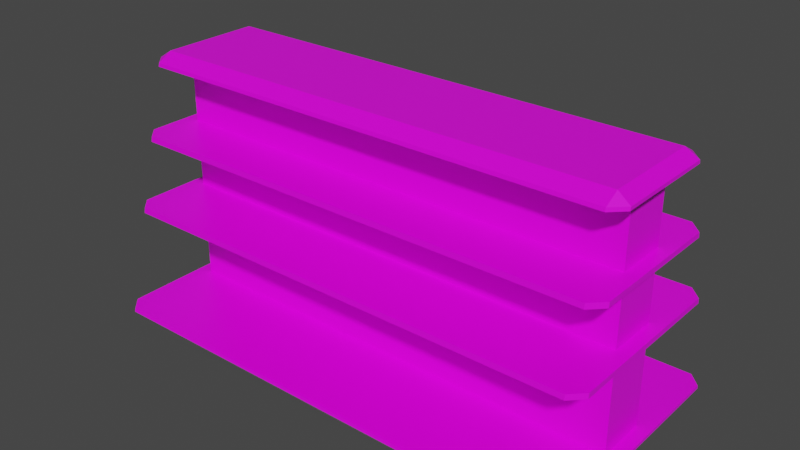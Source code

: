 # Source: Shelf.blend  (saved by Blender 2.93.21; exported with 4.5.12 LTS)
import bpy
from mathutils import Matrix  # noqa: F401  (used for matrix-valued properties, if any)

bpy.ops.wm.read_factory_settings(use_empty=True)
scene = bpy.context.scene
scene.name = 'Scene'

# ---- collections
col_collection = bpy.data.collections.new('Collection'); scene.collection.children.link(col_collection)

# ---- images (referenced by path relative to the original .blend; pixels are not part of the script)
import os
ASSET_DIR = os.environ.get("B2B_ASSET_DIR", "")  # directory of the original .blend (textures are referenced by path, not embedded)
HERE = os.path.dirname(os.path.abspath(__file__))  # packed textures are extracted next to this script under _unpacked/

def load_image(name, relpath, width, height, colorspace="sRGB"):
    """Load a texture the original file referenced (path relative to the .blend, or extracted next to this script)."""
    p = next((c for c in (os.path.join(HERE, relpath), os.path.join(ASSET_DIR, relpath)) if relpath and os.path.exists(c)), "")
    if p:
        img = bpy.data.images.load(p, check_existing=True)
        img.name = name
    else:  # same state as the original file: an image datablock whose file is absent (Cycles renders it pink)
        img = bpy.data.images.new(name, width, height)
        img.source = "FILE"
        img.filepath = "//" + (relpath or name)
    img.colorspace_settings.name = colorspace
    return img
img_simplecolorpalette_png = load_image('SimpleColorPalette.png', 'SimpleColorPalette.png', 1024, 1024, 'sRGB')

# ---- materials (node trees are filled in below, after node groups)
mat_material = bpy.data.materials.new('Material')
mat_material.alpha_threshold = 0.0
mat_material.use_transparent_shadow = False
mat_material.line_color = (0.0, 0.0, 0.0, 1.0)

# ---- material node trees
mat_material.use_nodes = True; mat_material.node_tree.nodes.clear()
_N = mat_material.node_tree.nodes; _L = mat_material.node_tree.links
n0 = _N.new('ShaderNodeOutputMaterial'); n0.name = 'Material Output'; n0.location = (300, 300)
n1 = _N.new('ShaderNodeBsdfPrincipled'); n1.name = 'Principled BSDF'; n1.location = (10, 300)
n1.distribution = 'GGX'
n1.subsurface_method = 'BURLEY'
n1.inputs[2].default_value = 0.4
n1.inputs[3].default_value = 1.45
n1.inputs[27].default_value = (0.0, 0.0, 0.0, 1.0)
n1.inputs[28].default_value = 1.0
n2 = _N.new('ShaderNodeTexImage'); n2.name = 'Image Texture'; n2.location = (-280, 280)
n2.image = img_simplecolorpalette_png
n2.interpolation = 'Closest'
_L.new(n1.outputs[0], n0.inputs[0])
_L.new(n2.outputs[0], n1.inputs[0])
n0.is_active_output = True

# ---- world
world_world = bpy.data.worlds.new('World'); scene.world = world_world
world_world.use_nodes = True; world_world.node_tree.nodes.clear()
_N = world_world.node_tree.nodes; _L = world_world.node_tree.links
n0 = _N.new('ShaderNodeOutputWorld'); n0.name = 'World Output'; n0.location = (300, 300)
n1 = _N.new('ShaderNodeBackground'); n1.name = 'Background'; n1.location = (10, 300)
n1.inputs[0].default_value = (0.05088, 0.05088, 0.05088, 1.0)
_L.new(n1.outputs[0], n0.inputs[0])
n0.is_active_output = True
world_world.color = (0.05088, 0.05088, 0.05088)
world_world.use_sun_shadow = False
world_world.sun_shadow_jitter_overblur = 0.0

# ---- meshes
me_shelf = bpy.data.meshes.new('Shelf')
me_shelf.from_pydata([(-2.0, -0.8917, 0.02762), (-1.9, -0.4, 2.0), (-1.9, -0.5164, 1.934), (-2.0, -0.4153, 1.933), (-2.0, -0.8986, 0.0), (-1.9, -1.0, 0.0), (-2.0, -0.4222, 1.906), (-1.9, -0.5233, 1.907), (-1.9, -0.9931, 0.02763), (-1.895, -0.206, 1.353), (-1.895, -0.206, 0.8286), (-1.895, -0.206, 1.381), (-1.895, -0.206, 1.906), (-1.895, -0.206, 0.801), (-1.895, -0.206, 0.02762), (2.0, -0.8917, 0.02762), (1.9, -0.4, 2.0), (1.9, -0.5164, 1.934), (2.0, -0.4153, 1.933), (2.0, -0.8986, 0.0), (1.9, -1.0, 0.0), (2.0, -0.4222, 1.906), (1.9, -0.5233, 1.907), (1.9, -0.9931, 0.02763), (1.895, -0.206, 1.353), (1.895, -0.206, 0.8286), (1.895, -0.206, 1.381), (1.895, -0.206, 1.906), (1.895, -0.206, 0.801), (1.895, -0.206, 0.02762), (-2.0, 0.8917, 0.02762), (-1.9, 0.4, 2.0), (-1.9, 0.5164, 1.934), (-2.0, 0.4153, 1.933), (-2.0, 0.8986, 0.0), (-1.9, 1.0, 0.0), (-2.0, 0.4222, 1.906), (-1.9, 0.5233, 1.907), (-1.9, 0.9931, 0.02763), (-2.0, 0.0, 1.906), (-1.895, 0.206, 1.353), (-1.895, 0.206, 0.8286), (-1.895, 0.0, 0.8286), (-1.895, 0.0, 1.353), (-1.895, 0.206, 1.381), (-1.895, 0.206, 1.906), (-1.895, 0.0, 1.381), (-1.895, 0.0, 1.906), (-1.895, 0.206, 0.801), (-1.895, 0.206, 0.02762), (-1.895, 0.0, 0.801), (2.0, 0.8917, 0.02762), (1.9, 0.4, 2.0), (1.9, 0.5164, 1.934), (2.0, 0.4153, 1.933), (2.0, 0.8986, 0.0), (1.9, 1.0, 0.0), (2.0, 0.4222, 1.906), (1.9, 0.5233, 1.907), (1.9, 0.9931, 0.02763), (2.0, 0.0, 0.02762), (2.0, 0.0, 1.906), (0.0, 0.9931, 0.02763), (1.895, 0.206, 1.353), (1.895, 0.206, 0.8286), (1.895, 0.0, 0.8286), (1.895, 0.0, 1.353), (1.895, 0.206, 1.381), (1.895, 0.206, 1.906), (1.895, 0.0, 1.381), (1.895, 0.0, 1.906), (1.895, 0.206, 0.801), (1.895, 0.206, 0.02762), (1.895, 0.0, 0.02762), (1.895, 0.0, 0.801), (0.0, 0.206, 0.02763)], [], [(4, 5, 8), (29, 28, 13), (69, 70, 27), (1, 3, 2), (58, 68, 37), (6, 7, 2), (50, 49, 14), (70, 68, 61), (3, 39, 6), (7, 22, 17), (5, 20, 23), (45, 68, 67), (0, 30, 34), (73, 74, 28), (48, 75, 49), (19, 15, 23), (61, 18, 21), (16, 17, 18), (33, 3, 1), (21, 18, 17), (37, 45, 36), (70, 67, 68), (50, 14, 13), (7, 17, 2), (43, 42, 10), (52, 31, 1), (40, 63, 64), (5, 35, 20), (6, 2, 3), (47, 46, 11), (34, 30, 38), (65, 66, 24), (62, 35, 38), (31, 32, 33), (36, 33, 32), (17, 16, 1), (31, 52, 53), (26, 27, 12), (4, 8, 0), (14, 23, 29), (53, 58, 37), (49, 50, 48), (36, 39, 33), (7, 12, 22), (19, 60, 15), (25, 24, 9), (55, 56, 59), (61, 68, 57), (52, 54, 53), (57, 58, 53), (68, 45, 37), (36, 45, 39), (69, 27, 26), (29, 13, 14), (39, 45, 47), (57, 68, 58), (72, 59, 62), (33, 39, 3), (70, 69, 67), (52, 16, 18), (5, 23, 8), (45, 67, 44), (0, 34, 4), (74, 72, 71), (73, 28, 29), (74, 73, 72), (72, 75, 71), (71, 75, 48), (19, 23, 20), (18, 61, 54), (54, 61, 57), (33, 1, 31), (21, 17, 22), (41, 43, 40), (43, 10, 9), (42, 43, 41), (52, 1, 16), (40, 64, 41), (20, 55, 19), (55, 20, 56), (56, 20, 35), (35, 4, 34), (4, 35, 5), (44, 47, 45), (47, 11, 12), (46, 47, 44), (34, 38, 35), (66, 64, 63), (65, 24, 25), (66, 65, 64), (35, 62, 56), (56, 62, 59), (36, 32, 37), (17, 1, 2), (31, 53, 32), (26, 12, 11), (0, 49, 30), (30, 49, 38), (38, 49, 62), (62, 49, 75), (8, 14, 0), (15, 29, 23), (23, 14, 8), (73, 29, 60), (60, 29, 15), (0, 14, 49), (53, 37, 32), (22, 27, 21), (21, 27, 61), (61, 27, 70), (12, 39, 47), (12, 6, 39), (22, 12, 27), (6, 12, 7), (60, 55, 51), (55, 60, 19), (25, 9, 10), (55, 59, 51), (57, 53, 54), (59, 72, 51), (51, 72, 60), (60, 72, 73), (72, 62, 75), (52, 18, 54)])
_uv = me_shelf.uv_layers.new(name='UVMap')
_uv.uv.foreach_set('vector', [0.7682, 0.9483, 0.7682, 0.9483, 0.7682, 0.9483, 0.7682, 0.9483, 0.7682, 0.9483, 0.7682, 0.9483, 0.7682, 0.9483, 0.7682, 0.9483, 0.7682, 0.9483, 0.7682, 0.9483, 0.7682, 0.9483, 0.7682, 0.9483, 0.7682, 0.9483, 0.7682, 0.9483, 0.7682, 0.9483, 0.7682, 0.9483, 0.7682, 0.9483, 0.7682, 0.9483, 0.7682, 0.9483, 0.7682, 0.9483, 0.7682, 0.9483, 0.7682, 0.9483, 0.7682, 0.9483, 0.7682, 0.9483, 0.7682, 0.9483, 0.7682, 0.9483, 0.7682, 0.9483, 0.7682, 0.9483, 0.7682, 0.9483, 0.7682, 0.9483, 0.7682, 0.9483, 0.7682, 0.9483, 0.7682, 0.9483, 0.7682, 0.9483, 0.7682, 0.9483, 0.7682, 0.9483, 0.7682, 0.9483, 0.7682, 0.9483, 0.7682, 0.9483, 0.7682, 0.9483, 0.7682, 0.9483, 0.7682, 0.9483, 0.7682, 0.9483, 0.7682, 0.9483, 0.7682, 0.9483, 0.7682, 0.9483, 0.7682, 0.9483, 0.7682, 0.9483, 0.7682, 0.9483, 0.7682, 0.9483, 0.7682, 0.9483, 0.7682, 0.9483, 0.7682, 0.9483, 0.7682, 0.9483, 0.7682, 0.9483, 0.7682, 0.9483, 0.7682, 0.9483, 0.7682, 0.9483, 0.7682, 0.9483, 0.7682, 0.9483, 0.7682, 0.9483, 0.7682, 0.9483, 0.7682, 0.9483, 0.7682, 0.9483, 0.7682, 0.9483, 0.7682, 0.9483, 0.7682, 0.9483, 0.7682, 0.9483, 0.7682, 0.9483, 0.7682, 0.9483, 0.7682, 0.9483, 0.7682, 0.9483, 0.7682, 0.9483, 0.7682, 0.9483, 0.7682, 0.9483, 0.7682, 0.9483, 0.7682, 0.9483, 0.7682, 0.9483, 0.7682, 0.9483, 0.7682, 0.9483, 0.7682, 0.9483, 0.7682, 0.9483, 0.7682, 0.9483, 0.7682, 0.9483, 0.7682, 0.9483, 0.7682, 0.9483, 0.7682, 0.9483, 0.7682, 0.9483, 0.7682, 0.9483, 0.7682, 0.9483, 0.7682, 0.9483, 0.7682, 0.9483, 0.7682, 0.9483, 0.7682, 0.9483, 0.7682, 0.9483, 0.7682, 0.9483, 0.7682, 0.9483, 0.7682, 0.9483, 0.7682, 0.9483, 0.7682, 0.9483, 0.7682, 0.9483, 0.7682, 0.9483, 0.7682, 0.9483, 0.7682, 0.9483, 0.7682, 0.9483, 0.7682, 0.9483, 0.7682, 0.9483, 0.7682, 0.9483, 0.7682, 0.9483, 0.7682, 0.9483, 0.7682, 0.9483, 0.7682, 0.9483, 0.7682, 0.9483, 0.7682, 0.9483, 0.7682, 0.9483, 0.7682, 0.9483, 0.7682, 0.9483, 0.7682, 0.9483, 0.7682, 0.9483, 0.7682, 0.9483, 0.7682, 0.9483, 0.7682, 0.9483, 0.7682, 0.9483, 0.7682, 0.9483, 0.7682, 0.9483, 0.7682, 0.9483, 0.7682, 0.9483, 0.7682, 0.9483, 0.7682, 0.9483, 0.7682, 0.9483, 0.7682, 0.9483, 0.7682, 0.9483, 0.7682, 0.9483, 0.7682, 0.9483, 0.7682, 0.9483, 0.7682, 0.9483, 0.7682, 0.9483, 0.7682, 0.9483, 0.7682, 0.9483, 0.7682, 0.9483, 0.7682, 0.9483, 0.7682, 0.9483, 0.7682, 0.9483, 0.7682, 0.9483, 0.7682, 0.9483, 0.7682, 0.9483, 0.7682, 0.9483, 0.7682, 0.9483, 0.7682, 0.9483, 0.7682, 0.9483, 0.7682, 0.9483, 0.7682, 0.9483, 0.7682, 0.9483, 0.7682, 0.9483, 0.7682, 0.9483, 0.7682, 0.9483, 0.7682, 0.9483, 0.7682, 0.9483, 0.7682, 0.9483, 0.7682, 0.9483, 0.7682, 0.9483, 0.7682, 0.9483, 0.7682, 0.9483, 0.7682, 0.9483, 0.7682, 0.9483, 0.7682, 0.9483, 0.7682, 0.9483, 0.7682, 0.9483, 0.7682, 0.9483, 0.7682, 0.9483, 0.7682, 0.9483, 0.7682, 0.9483, 0.7682, 0.9483, 0.7682, 0.9483, 0.7682, 0.9483, 0.7682, 0.9483, 0.7682, 0.9483, 0.7682, 0.9483, 0.7682, 0.9483, 0.7682, 0.9483, 0.7682, 0.9483, 0.7682, 0.9483, 0.7682, 0.9483, 0.7682, 0.9483, 0.7682, 0.9483, 0.7682, 0.9483, 0.7682, 0.9483, 0.7682, 0.9483, 0.7682, 0.9483, 0.7682, 0.9483, 0.7682, 0.9483, 0.7682, 0.9483, 0.7682, 0.9483, 0.7682, 0.9483, 0.7682, 0.9483, 0.7682, 0.9483, 0.7682, 0.9483, 0.7682, 0.9483, 0.7682, 0.9483, 0.7682, 0.9483, 0.7682, 0.9483, 0.7682, 0.9483, 0.7682, 0.9483, 0.7682, 0.9483, 0.7682, 0.9483, 0.7682, 0.9483, 0.7682, 0.9483, 0.7682, 0.9483, 0.7682, 0.9483, 0.7682, 0.9483, 0.7682, 0.9483, 0.7682, 0.9483, 0.7682, 0.9483, 0.7682, 0.9483, 0.7682, 0.9483, 0.7682, 0.9483, 0.7682, 0.9483, 0.7682, 0.9483, 0.7682, 0.9483, 0.7682, 0.9483, 0.7682, 0.9483, 0.7682, 0.9483, 0.7682, 0.9483, 0.7682, 0.9483, 0.7682, 0.9483, 0.7682, 0.9483, 0.7682, 0.9483, 0.7682, 0.9483, 0.7682, 0.9483, 0.7682, 0.9483, 0.7682, 0.9483, 0.7682, 0.9483, 0.7682, 0.9483, 0.7682, 0.9483, 0.7682, 0.9483, 0.7682, 0.9483, 0.7682, 0.9483, 0.7682, 0.9483, 0.7682, 0.9483, 0.7682, 0.9483, 0.7682, 0.9483, 0.7682, 0.9483, 0.7682, 0.9483, 0.7682, 0.9483, 0.7682, 0.9483, 0.7682, 0.9483, 0.7682, 0.9483, 0.7682, 0.9483, 0.7682, 0.9483, 0.7682, 0.9483, 0.7682, 0.9483, 0.7682, 0.9483, 0.7682, 0.9483, 0.7682, 0.9483, 0.7682, 0.9483, 0.7682, 0.9483, 0.7682, 0.9483, 0.7682, 0.9483, 0.7682, 0.9483, 0.7682, 0.9483, 0.7682, 0.9483, 0.7682, 0.9483, 0.7682, 0.9483, 0.7682, 0.9483, 0.7682, 0.9483, 0.7682, 0.9483, 0.7682, 0.9483, 0.7682, 0.9483, 0.7682, 0.9483, 0.7682, 0.9483, 0.7682, 0.9483, 0.7682, 0.9483, 0.7682, 0.9483, 0.7682, 0.9483, 0.7682, 0.9483, 0.7682, 0.9483, 0.7682, 0.9483, 0.7682, 0.9483, 0.7682, 0.9483, 0.7682, 0.9483, 0.7682, 0.9483, 0.7682, 0.9483, 0.7682, 0.9483, 0.7682, 0.9483, 0.7682, 0.9483, 0.7682, 0.9483, 0.7682, 0.9483, 0.7682, 0.9483, 0.7682, 0.9483, 0.7682, 0.9483, 0.7682, 0.9483, 0.7682, 0.9483, 0.7682, 0.9483, 0.7682, 0.9483, 0.7682, 0.9483, 0.7682, 0.9483, 0.7682, 0.9483, 0.7682, 0.9483, 0.7682, 0.9483, 0.7682, 0.9483, 0.7682, 0.9483, 0.7682, 0.9483, 0.7682, 0.9483, 0.7682, 0.9483, 0.7682, 0.9483, 0.7682, 0.9483, 0.7682, 0.9483, 0.7682, 0.9483, 0.7682, 0.9483, 0.7682, 0.9483, 0.7682, 0.9483, 0.7682, 0.9483, 0.7682, 0.9483, 0.7682, 0.9483, 0.7682, 0.9483, 0.7682, 0.9483, 0.7682, 0.9483, 0.7682, 0.9483, 0.7682, 0.9483, 0.7682, 0.9483, 0.7682, 0.9483, 0.7682, 0.9483, 0.7682, 0.9483, 0.7682, 0.9483, 0.7682, 0.9483, 0.7682, 0.9483, 0.7682, 0.9483, 0.7682, 0.9483, 0.7682, 0.9483, 0.7682, 0.9483, 0.7682, 0.9483, 0.7682, 0.9483, 0.7682, 0.9483, 0.7682, 0.9483, 0.7682, 0.9483, 0.7682, 0.9483, 0.7682, 0.9483, 0.7682, 0.9483, 0.7682, 0.9483, 0.7682, 0.9483, 0.7682, 0.9483, 0.7682, 0.9483, 0.7682, 0.9483, 0.7682, 0.9483, 0.7682, 0.9483, 0.7682, 0.9483, 0.7682, 0.9483, 0.7682, 0.9483, 0.7682, 0.9483, 0.7682, 0.9483, 0.7682, 0.9483, 0.7682, 0.9483, 0.7682, 0.9483, 0.7682, 0.9483, 0.7682, 0.9483, 0.7682, 0.9483, 0.7682, 0.9483, 0.7682, 0.9483, 0.7682, 0.9483, 0.7682, 0.9483, 0.7682, 0.9483, 0.7682, 0.9483, 0.7682, 0.9483, 0.7682, 0.9483, 0.7682, 0.9483, 0.7682, 0.9483, 0.7682, 0.9483, 0.7682, 0.9483, 0.7682, 0.9483, 0.7682, 0.9483, 0.7682, 0.9483, 0.7682, 0.9483])
me_shelf.materials.append(mat_material)
me_shelf.use_remesh_preserve_volume = False
me_shelf.use_remesh_preserve_attributes = False
me_shelf.use_mirror_vertex_groups = False
me_shelf.update()
me_board_top = bpy.data.meshes.new('Board_Top')
me_board_top.from_pydata([(-2.0, -0.5603, 1.346), (-2.0, -0.5534, 1.387), (-1.9, -0.6546, 1.388), (-1.9, -0.6615, 1.347), (-1.895, -0.206, 1.346), (-1.895, -0.206, 1.387), (2.0, -0.5603, 1.346), (2.0, -0.5534, 1.387), (1.9, -0.6546, 1.388), (1.9, -0.6615, 1.347), (1.895, -0.206, 1.346), (1.895, -0.206, 1.387), (-2.0, 0.5603, 1.346), (-2.0, 0.5534, 1.387), (-1.9, 0.6546, 1.388), (-1.9, 0.6615, 1.347), (-2.0, 0.0, 1.346), (-2.0, 0.0, 1.387), (-1.895, 0.206, 1.346), (-1.895, 0.0, 1.346), (-1.895, 0.206, 1.387), (-1.895, 0.0, 1.387), (2.0, 0.5603, 1.346), (2.0, 0.5534, 1.387), (1.9, 0.6546, 1.388), (1.9, 0.6615, 1.347), (2.0, 0.0, 1.346), (2.0, 0.0, 1.387), (1.895, 0.206, 1.346), (1.895, 0.0, 1.346), (1.895, 0.206, 1.387), (1.895, 0.0, 1.387)], [], [(9, 4, 10), (3, 4, 9), (0, 3, 2), (31, 11, 27), (29, 28, 26), (3, 9, 8), (14, 20, 24), (26, 27, 7), (24, 25, 15), (7, 11, 8), (6, 7, 8), (0, 4, 3), (1, 16, 0), (26, 10, 29), (4, 0, 16), (1, 5, 17), (12, 13, 14), (9, 10, 6), (8, 11, 2), (27, 11, 7), (11, 5, 2), (17, 5, 21), (22, 25, 24), (0, 2, 1), (6, 10, 26), (2, 5, 1), (4, 16, 19), (26, 28, 22), (22, 28, 25), (25, 28, 15), (15, 18, 12), (28, 18, 15), (12, 18, 16), (16, 18, 19), (3, 8, 2), (24, 30, 23), (23, 30, 27), (27, 30, 31), (20, 17, 21), (20, 13, 17), (24, 20, 30), (13, 20, 14), (27, 26, 23), (23, 26, 22), (26, 7, 6), (24, 15, 14), (6, 8, 9), (12, 16, 13), (13, 16, 17), (17, 16, 1), (12, 14, 15), (22, 24, 23)])
_uv = me_board_top.uv_layers.new(name='UVMap')
_uv.uv.foreach_set('vector', [0.9501, 0.7471, 0.9501, 0.7471, 0.9501, 0.7471, 0.9501, 0.7471, 0.9501, 0.7471, 0.9501, 0.7471, 0.9501, 0.7471, 0.9501, 0.7471, 0.9501, 0.7471, 0.9501, 0.7471, 0.9501, 0.7471, 0.9501, 0.7471, 0.9501, 0.7471, 0.9501, 0.7471, 0.9501, 0.7471, 0.9501, 0.7471, 0.9501, 0.7471, 0.9501, 0.7471, 0.9501, 0.7471, 0.9501, 0.7471, 0.9501, 0.7471, 0.9501, 0.7471, 0.9501, 0.7471, 0.9501, 0.7471, 0.9501, 0.7471, 0.9501, 0.7471, 0.9501, 0.7471, 0.9501, 0.7471, 0.9501, 0.7471, 0.9501, 0.7471, 0.9501, 0.7471, 0.9501, 0.7471, 0.9501, 0.7471, 0.9501, 0.7471, 0.9501, 0.7471, 0.9501, 0.7471, 0.9501, 0.7471, 0.9501, 0.7471, 0.9501, 0.7471, 0.9501, 0.7471, 0.9501, 0.7471, 0.9501, 0.7471, 0.9501, 0.7471, 0.9501, 0.7471, 0.9501, 0.7471, 0.9501, 0.7471, 0.9501, 0.7471, 0.9501, 0.7471, 0.9501, 0.7471, 0.9501, 0.7471, 0.9501, 0.7471, 0.9501, 0.7471, 0.9501, 0.7471, 0.9501, 0.7471, 0.9501, 0.7471, 0.9501, 0.7471, 0.9501, 0.7471, 0.9501, 0.7471, 0.9501, 0.7471, 0.9501, 0.7471, 0.9501, 0.7471, 0.9501, 0.7471, 0.9501, 0.7471, 0.9501, 0.7471, 0.9501, 0.7471, 0.9501, 0.7471, 0.9501, 0.7471, 0.9501, 0.7471, 0.9501, 0.7471, 0.9501, 0.7471, 0.9501, 0.7471, 0.9501, 0.7471, 0.9501, 0.7471, 0.9501, 0.7471, 0.9501, 0.7471, 0.9501, 0.7471, 0.9501, 0.7471, 0.9501, 0.7471, 0.9501, 0.7471, 0.9501, 0.7471, 0.9501, 0.7471, 0.9501, 0.7471, 0.9501, 0.7471, 0.9501, 0.7471, 0.9501, 0.7471, 0.9501, 0.7471, 0.9501, 0.7471, 0.9501, 0.7471, 0.9501, 0.7471, 0.9501, 0.7471, 0.9501, 0.7471, 0.9501, 0.7471, 0.9501, 0.7471, 0.9501, 0.7471, 0.9501, 0.7471, 0.9501, 0.7471, 0.9501, 0.7471, 0.9501, 0.7471, 0.9501, 0.7471, 0.9501, 0.7471, 0.9501, 0.7471, 0.9501, 0.7471, 0.9501, 0.7471, 0.9501, 0.7471, 0.9501, 0.7471, 0.9501, 0.7471, 0.9501, 0.7471, 0.9501, 0.7471, 0.9501, 0.7471, 0.9501, 0.7471, 0.9501, 0.7471, 0.9501, 0.7471, 0.9501, 0.7471, 0.9501, 0.7471, 0.9501, 0.7471, 0.9501, 0.7471, 0.9501, 0.7471, 0.9501, 0.7471, 0.9501, 0.7471, 0.9501, 0.7471, 0.9501, 0.7471, 0.9501, 0.7471, 0.9501, 0.7471, 0.9501, 0.7471, 0.9501, 0.7471, 0.9501, 0.7471, 0.9501, 0.7471, 0.9501, 0.7471, 0.9501, 0.7471, 0.9501, 0.7471, 0.9501, 0.7471, 0.9501, 0.7471, 0.9501, 0.7471, 0.9501, 0.7471, 0.9501, 0.7471, 0.9501, 0.7471, 0.9501, 0.7471, 0.9501, 0.7471, 0.9501, 0.7471, 0.9501, 0.7471, 0.9501, 0.7471, 0.9501, 0.7471, 0.9501, 0.7471, 0.9501, 0.7471, 0.9501, 0.7471, 0.9501, 0.7471, 0.9501, 0.7471, 0.9501, 0.7471, 0.9501, 0.7471, 0.9501, 0.7471, 0.9501, 0.7471, 0.9501, 0.7471, 0.9501, 0.7471, 0.9501, 0.7471, 0.9501, 0.7471, 0.9501, 0.7471])
me_board_top.materials.append(mat_material)
me_board_top.use_remesh_preserve_volume = False
me_board_top.use_remesh_preserve_attributes = False
me_board_top.use_mirror_vertex_groups = False
me_board_top.update()
me_board_bottom = bpy.data.meshes.new('Board_Bottom')
me_board_bottom.from_pydata([(-2.0, -0.6915, 0.8378), (-2.0, -0.6984, 0.7963), (-1.9, -0.7928, 0.8383), (-1.9, -0.7997, 0.7969), (-1.895, -0.206, 0.8378), (-1.895, -0.206, 0.7963), (2.0, -0.6915, 0.8378), (2.0, -0.6984, 0.7963), (1.9, -0.7928, 0.8383), (1.9, -0.7997, 0.7969), (1.895, -0.206, 0.8378), (1.895, -0.206, 0.7963), (-2.0, 0.6915, 0.8378), (-2.0, 0.6984, 0.7963), (-1.9, 0.7928, 0.8383), (-1.9, 0.7997, 0.7969), (-2.0, 0.0, 0.7963), (-2.0, 0.0, 0.8378), (-1.895, 0.206, 0.8378), (-1.895, 0.0, 0.8378), (-1.895, 0.206, 0.7963), (-1.895, 0.0, 0.7963), (2.0, 0.6915, 0.8378), (2.0, 0.6984, 0.7963), (1.9, 0.7928, 0.8383), (1.9, 0.7997, 0.7969), (2.0, 0.0, 0.7963), (2.0, 0.0, 0.8378), (1.895, 0.206, 0.8378), (1.895, 0.0, 0.8378), (1.895, 0.206, 0.7963), (1.895, 0.0, 0.7963)], [], [(0, 16, 1), (31, 30, 26), (1, 3, 2), (3, 5, 9), (24, 25, 15), (3, 9, 8), (9, 11, 7), (1, 5, 3), (7, 6, 8), (13, 16, 12), (7, 11, 26), (17, 16, 0), (5, 1, 16), (23, 30, 25), (13, 12, 14), (17, 4, 19), (26, 30, 23), (25, 30, 15), (26, 11, 31), (24, 18, 28), (26, 27, 6), (30, 20, 15), (9, 5, 11), (23, 25, 24), (15, 20, 13), (16, 20, 21), (12, 16, 17), (1, 2, 0), (5, 16, 21), (13, 20, 16), (24, 15, 14), (3, 8, 2), (7, 8, 9), (13, 14, 15), (10, 27, 29), (27, 10, 6), (6, 10, 8), (8, 10, 2), (2, 4, 0), (10, 4, 2), (0, 4, 17), (12, 18, 14), (14, 18, 24), (24, 28, 22), (22, 28, 27), (27, 28, 29), (18, 17, 19), (18, 12, 17), (27, 26, 22), (22, 26, 23), (26, 6, 7), (23, 24, 22)])
_uv = me_board_bottom.uv_layers.new(name='UVMap')
_uv.uv.foreach_set('vector', [0.9501, 0.7471, 0.9501, 0.7471, 0.9501, 0.7471, 0.9501, 0.7471, 0.9501, 0.7471, 0.9501, 0.7471, 0.9501, 0.7471, 0.9501, 0.7471, 0.9501, 0.7471, 0.9501, 0.7471, 0.9501, 0.7471, 0.9501, 0.7471, 0.9501, 0.7471, 0.9501, 0.7471, 0.9501, 0.7471, 0.9501, 0.7471, 0.9501, 0.7471, 0.9501, 0.7471, 0.9501, 0.7471, 0.9501, 0.7471, 0.9501, 0.7471, 0.9501, 0.7471, 0.9501, 0.7471, 0.9501, 0.7471, 0.9501, 0.7471, 0.9501, 0.7471, 0.9501, 0.7471, 0.9501, 0.7471, 0.9501, 0.7471, 0.9501, 0.7471, 0.9501, 0.7471, 0.9501, 0.7471, 0.9501, 0.7471, 0.9501, 0.7471, 0.9501, 0.7471, 0.9501, 0.7471, 0.9501, 0.7471, 0.9501, 0.7471, 0.9501, 0.7471, 0.9501, 0.7471, 0.9501, 0.7471, 0.9501, 0.7471, 0.9501, 0.7471, 0.9501, 0.7471, 0.9501, 0.7471, 0.9501, 0.7471, 0.9501, 0.7471, 0.9501, 0.7471, 0.9501, 0.7471, 0.9501, 0.7471, 0.9501, 0.7471, 0.9501, 0.7471, 0.9501, 0.7471, 0.9501, 0.7471, 0.9501, 0.7471, 0.9501, 0.7471, 0.9501, 0.7471, 0.9501, 0.7471, 0.9501, 0.7471, 0.9501, 0.7471, 0.9501, 0.7471, 0.9501, 0.7471, 0.9501, 0.7471, 0.9501, 0.7471, 0.9501, 0.7471, 0.9501, 0.7471, 0.9501, 0.7471, 0.9501, 0.7471, 0.9501, 0.7471, 0.9501, 0.7471, 0.9501, 0.7471, 0.9501, 0.7471, 0.9501, 0.7471, 0.9501, 0.7471, 0.9501, 0.7471, 0.9501, 0.7471, 0.9501, 0.7471, 0.9501, 0.7471, 0.9501, 0.7471, 0.9501, 0.7471, 0.9501, 0.7471, 0.9501, 0.7471, 0.9501, 0.7471, 0.9501, 0.7471, 0.9501, 0.7471, 0.9501, 0.7471, 0.9501, 0.7471, 0.9501, 0.7471, 0.9501, 0.7471, 0.9501, 0.7471, 0.9501, 0.7471, 0.9501, 0.7471, 0.9501, 0.7471, 0.9501, 0.7471, 0.9501, 0.7471, 0.9501, 0.7471, 0.9501, 0.7471, 0.9501, 0.7471, 0.9501, 0.7471, 0.9501, 0.7471, 0.9501, 0.7471, 0.9501, 0.7471, 0.9501, 0.7471, 0.9501, 0.7471, 0.9501, 0.7471, 0.9501, 0.7471, 0.9501, 0.7471, 0.9501, 0.7471, 0.9501, 0.7471, 0.9501, 0.7471, 0.9501, 0.7471, 0.9501, 0.7471, 0.9501, 0.7471, 0.9501, 0.7471, 0.9501, 0.7471, 0.9501, 0.7471, 0.9501, 0.7471, 0.9501, 0.7471, 0.9501, 0.7471, 0.9501, 0.7471, 0.9501, 0.7471, 0.9501, 0.7471, 0.9501, 0.7471, 0.9501, 0.7471, 0.9501, 0.7471, 0.9501, 0.7471, 0.9501, 0.7471, 0.9501, 0.7471, 0.9501, 0.7471, 0.9501, 0.7471, 0.9501, 0.7471, 0.9501, 0.7471, 0.9501, 0.7471, 0.9501, 0.7471, 0.9501, 0.7471, 0.9501, 0.7471, 0.9501, 0.7471, 0.9501, 0.7471, 0.9501, 0.7471, 0.9501, 0.7471, 0.9501, 0.7471, 0.9501, 0.7471, 0.9501, 0.7471, 0.9501, 0.7471, 0.9501, 0.7471, 0.9501, 0.7471, 0.9501, 0.7471, 0.9501, 0.7471, 0.9501, 0.7471, 0.9501, 0.7471, 0.9501, 0.7471, 0.9501, 0.7471, 0.9501, 0.7471, 0.9501, 0.7471, 0.9501, 0.7471, 0.9501, 0.7471])
me_board_bottom.materials.append(mat_material)
me_board_bottom.use_remesh_preserve_volume = False
me_board_bottom.use_remesh_preserve_attributes = False
me_board_bottom.use_mirror_vertex_groups = False
me_board_bottom.update()

# ---- objects
ob_shelf = bpy.data.objects.new('Shelf', me_shelf)
ob_board_top = bpy.data.objects.new('Board_Top', me_board_top)
ob_board_bottom = bpy.data.objects.new('Board_Bottom', me_board_bottom)

# ---- transforms, parenting, visibility, modifiers, constraints
ob_shelf.location = (0.0, 0.0, 0.0)
ob_shelf.lock_rotations_4d = False
ob_shelf.empty_display_type = 'ARROWS'
ob_shelf.lineart.crease_threshold = 0.0
ob_board_top.location = (0.0, 0.0, 0.0)
ob_board_top.lock_rotations_4d = False
ob_board_top.empty_display_type = 'ARROWS'
ob_board_top.lineart.crease_threshold = 0.0
ob_board_bottom.location = (0.0, 0.0, 0.0)
ob_board_bottom.lock_rotations_4d = False
ob_board_bottom.empty_display_type = 'ARROWS'
ob_board_bottom.lineart.crease_threshold = 0.0

# ---- collection membership
col_collection.objects.link(ob_shelf)
col_collection.objects.link(ob_board_top)
col_collection.objects.link(ob_board_bottom)

# ---- scene / render settings (as saved in the file)
scene.frame_start = 1; scene.frame_end = 250; scene.frame_set(1)
scene.render.engine = 'BLENDER_EEVEE_NEXT'
scene.cycles.use_denoising = False
scene.cycles.samples = 128
scene.cycles.sampling_pattern = 'TABULATED_SOBOL'
scene.cycles.use_adaptive_sampling = False
scene.cycles.use_light_tree = False
scene.view_settings.view_transform = 'Filmic'
bpy.context.view_layer.update()

# ---- added for rendering (the .blend has no active camera and no usable light): camera, sun
cam_auto = bpy.data.cameras.new('AutoCamera')
cam_auto.lens = 50.0
cam_auto.sensor_width = 36.0
cam_auto.clip_end = 1000.0
ob_auto_camera = bpy.data.objects.new('AutoCamera', cam_auto)
scene.collection.objects.link(ob_auto_camera)
ob_auto_camera.location = (4.53266, -5.43919, 4.62613)
ob_auto_camera.rotation_euler = (1.09748, -7.21219e-08, 0.694738)
scene.camera = ob_auto_camera
light_auto_sun = bpy.data.lights.new('AutoSun', 'SUN')
light_auto_sun.energy = 3.0
light_auto_sun.angle = 0.0523599
ob_auto_sun = bpy.data.objects.new('AutoSun', light_auto_sun)
scene.collection.objects.link(ob_auto_sun)
ob_auto_sun.rotation_euler = (0.872665, 0.174533, 0.523599)
bpy.context.view_layer.update()
